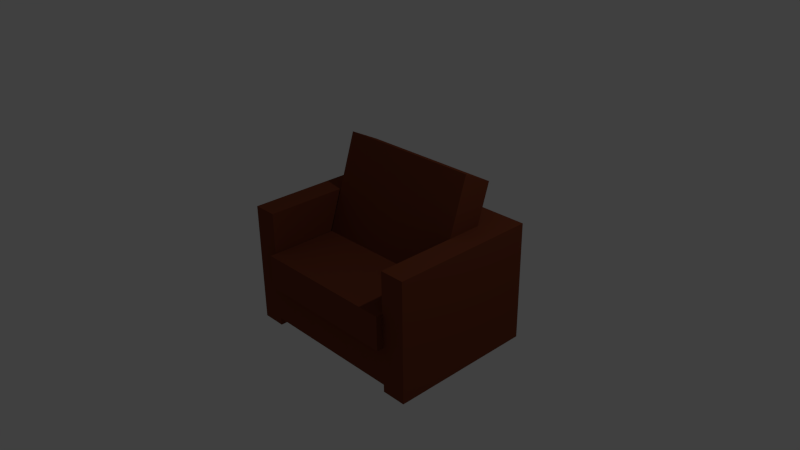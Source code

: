 # Source: Armchair.blend  (saved by Blender 2.75.0; exported with 4.5.12 LTS)
import bpy
from mathutils import Matrix  # noqa: F401  (used for matrix-valued properties, if any)

bpy.ops.wm.read_factory_settings(use_empty=True)
scene = bpy.context.scene
scene.name = 'Scene'

# ---- collections
col_collection_1 = bpy.data.collections.new('Collection 1'); scene.collection.children.link(col_collection_1)

# ---- materials (node trees are filled in below, after node groups)
mat_material_003 = bpy.data.materials.new('Material.003')
mat_material_003.alpha_threshold = 0.0
mat_material_003.roughness = 0.5

# ---- material node trees
mat_material_003.use_nodes = True; mat_material_003.node_tree.nodes.clear()
_N = mat_material_003.node_tree.nodes; _L = mat_material_003.node_tree.links
n0 = _N.new('ShaderNodeOutputMaterial'); n0.name = 'Material Output'; n0.location = (300, 300)
n1 = _N.new('ShaderNodeBsdfDiffuse'); n1.name = 'Diffuse BSDF'; n1.location = (10, 300)
n1.inputs[0].default_value = (0.1902, 0.04823, 0.02144, 1.0)
_L.new(n1.outputs[0], n0.inputs[0])
n0.is_active_output = True

# ---- world
world_world = bpy.data.worlds.new('World'); scene.world = world_world
world_world.color = (0.05088, 0.05088, 0.05088)
world_world.use_sun_shadow = False
world_world.sun_shadow_jitter_overblur = 0.0
world_world.cycles.sampling_method = 'MANUAL'
world_world.cycles.sample_map_resolution = 256

# ---- cameras
cam_camera = bpy.data.cameras.new('Camera')
cam_camera.clip_end = 100.0
cam_camera.lens = 35.0
cam_camera.sensor_width = 32.0
cam_camera.sensor_height = 18.0
cam_camera.ortho_scale = 7.314
cam_camera.dof.focus_distance = 0.0

# ---- lights
light_lamp = bpy.data.lights.new('Lamp', 'POINT')
light_lamp.transmission_factor = 0.0
light_lamp.cutoff_distance = 30.0
light_lamp.energy = 100.0
light_lamp.shadow_buffer_clip_start = 1.001
light_lamp.shadow_soft_size = 0.1
light_lamp.shadow_maximum_resolution = 0.006
light_lamp.use_absolute_resolution = True
light_lamp.cycles.use_multiple_importance_sampling = False

# ---- meshes
me_cube_009 = bpy.data.meshes.new('Cube.009')
me_cube_009.from_pydata([(-1.061, -1.135, -0.7915), (-1.061, -1.135, -0.2721), (-1.388, -1.135, -0.2721), (-1.388, -1.135, -0.7915), (-1.388, -1.135, -0.8915), (-1.061, -1.135, -0.8915), (-1.045, -1.135, -0.2721), (0.9393, -1.135, -0.7915), (0.9393, -1.135, -0.2765), (-1.045, -1.135, -0.2765), (-1.061, -1.135, 0.7279), (-1.388, -1.135, 0.7279), (-1.388, 0.374, -0.2721), (-1.388, 0.374, -0.7915), (-1.061, 0.374, -0.7915), (-1.061, 0.374, -0.8915), (-1.388, 0.374, -0.8915), (-1.045, -1.225, 0.1808), (-1.045, -0.2347, 0.1808), (-1.045, -0.2898, 0.01475), (-1.045, 0.1166, -0.1948), (-1.045, 0.2414, 0.1808), (-1.045, 0.374, 0.1808), (-1.045, 0.374, -0.2721), (-1.045, -1.225, -0.2765), (-1.061, 0.374, -0.2721), (0.9393, 0.374, -0.7915), (1.269, -1.135, -0.7915), (1.269, -1.135, -0.2721), (0.9403, -1.135, -0.2721), (0.9403, -1.135, -0.2765), (0.9403, -1.225, -0.2765), (-1.388, 0.374, 0.7279), (-1.061, 0.374, 0.7279), (-1.388, 0.8647, -0.2721), (-1.388, 0.8647, -0.7915), (-1.061, 0.8647, -0.7915), (-1.061, 0.8647, -0.8915), (-1.388, 0.8647, -0.8915), (0.9403, -1.225, 0.1808), (0.9403, -1.135, 0.1808), (0.9393, -1.135, 0.1808), (0.9393, -0.2347, 0.1808), (0.9393, 0.2414, 0.1808), (0.9393, 0.374, 0.1808), (0.9393, 0.7745, 0.1808), (0.9393, 0.7745, 0.1808), (0.9393, 0.374, 0.1808), (0.9393, 0.374, 0.5796), (-1.045, 0.374, 0.5796), (-1.045, 0.374, 0.7279), (-1.061, 0.374, 0.7279), (0.9393, 0.8647, -0.7915), (0.9393, 0.374, -0.8915), (0.9393, -1.135, -0.8915), (1.269, -1.135, -0.8915), (1.269, 0.374, -0.2721), (1.269, 0.374, -0.7915), (1.269, -1.135, 0.7279), (0.9393, -1.135, 0.7279), (-1.388, 0.8647, 0.7279), (-1.061, 0.8647, -0.2721), (-1.061, 0.8647, 0.7279), (0.9393, -0.05281, 0.7279), (0.9393, 0.374, 0.5796), (0.9393, 0.4232, 0.7279), (0.9393, 0.8647, 0.7279), (0.9393, 0.8647, -0.2721), (0.9393, 0.7745, -0.2721), (0.9393, 0.8647, 0.7279), (0.9393, 0.4232, 0.7279), (-1.061, 0.8647, 0.7279), (-1.045, 0.4232, 0.7279), (0.9393, 0.8647, -0.8915), (1.269, 0.374, -0.8915), (1.269, 0.8647, -0.2721), (1.269, 0.8647, -0.7915), (1.269, 0.374, 0.7279), (0.9403, 0.374, 0.7279), (0.9403, -0.05281, 0.7279), (0.9403, 0.4232, 0.7279), (1.269, 0.8647, 0.7279), (1.269, 0.8647, -0.8915), (-1.045, 0.6004, 1.261), (-1.045, 0.194, 1.471), (0.9403, 0.6004, 1.261), (0.9403, 0.194, 1.471)], [], [(0, 1, 2, 3), (0, 3, 4, 5), (6, 1, 0, 7, 8, 9), (2, 1, 10, 11), (2, 12, 13, 3), (14, 0, 5, 15), (3, 13, 16, 4), (15, 5, 4, 16), (17, 18, 19, 20, 21, 22, 23, 6, 9, 24), (23, 25, 1, 6), (0, 14, 26, 7), (8, 7, 27, 28, 29, 30), (24, 9, 8, 30, 31), (12, 2, 11, 32), (1, 25, 33, 10), (10, 33, 32, 11), (12, 34, 35, 13), (36, 14, 15, 37), (13, 35, 38, 16), (37, 15, 16, 38), (39, 17, 24, 31), (39, 40, 41, 42, 18, 17), (43, 44, 45, 46, 47, 22, 21), (25, 23, 22, 47, 48, 49, 50, 51), (14, 36, 52, 26), (7, 26, 53, 54), (27, 7, 54, 55), (56, 28, 27, 57), (29, 28, 58, 59, 41, 40), (40, 39, 31, 30, 29), (34, 12, 32, 60), (25, 61, 62, 33), (33, 62, 60, 32), (61, 36, 35, 34), (35, 36, 37, 38), (41, 59, 63, 42), (64, 44, 43), (65, 66, 67, 68, 45, 44, 64), (46, 45, 68), (48, 47, 46, 68, 67, 69, 70), (61, 25, 51, 71), (70, 69, 71, 51, 50, 72), (61, 67, 52, 36), (26, 52, 73, 53), (54, 53, 74, 55), (57, 27, 55, 74), (75, 56, 57, 76), (28, 56, 77, 58), (63, 59, 58, 77, 78, 79), (61, 34, 60, 62), (66, 65, 80, 78, 77, 81), (75, 67, 66, 81), (67, 61, 71, 69), (52, 67, 75, 76), (52, 76, 82, 73), (53, 73, 82, 74), (76, 57, 74, 82), (56, 75, 81, 77), (18, 21, 20, 19), (83, 72, 50, 49, 21, 18, 84), (85, 83, 84, 86), (85, 80, 65, 64, 43, 21, 49, 48, 70, 72, 83), (84, 18, 42, 63, 79, 86), (80, 85, 86, 79, 78)])
me_cube_009.materials.append(mat_material_003)
me_cube_009.use_remesh_preserve_volume = False
me_cube_009.use_remesh_preserve_attributes = False
me_cube_009.use_mirror_vertex_groups = False
me_cube_009.update()

# ---- objects
ob_cube = bpy.data.objects.new('Cube', me_cube_009)
ob_lamp = bpy.data.objects.new('Lamp', light_lamp)
ob_camera = bpy.data.objects.new('Camera', cam_camera)

# ---- transforms, parenting, visibility, modifiers, constraints
ob_cube.location = (0.3316, 0.1293, -0.06817)
ob_cube.lineart.crease_threshold = 0.0
ob_lamp.location = (4.076, 1.005, 5.904)
ob_lamp.rotation_euler = (0.6503, 0.05522, 1.866)
ob_lamp.lock_rotations_4d = False
ob_lamp.empty_display_type = 'ARROWS'
ob_lamp.color = (0.0, 0.0, 0.0, 0.0)
ob_lamp.lineart.crease_threshold = 0.0
ob_camera.location = (7.481, -6.508, 5.344)
ob_camera.rotation_euler = (1.109, 0.01082, 0.8149)
ob_camera.lock_rotations_4d = False
ob_camera.empty_display_type = 'ARROWS'
ob_camera.color = (0.0, 0.0, 0.0, 0.0)
ob_camera.display_type = 'WIRE'
ob_camera.lineart.crease_threshold = 0.0

# ---- collection membership
col_collection_1.objects.link(ob_cube)
col_collection_1.objects.link(ob_lamp)
col_collection_1.objects.link(ob_camera)

# ---- scene / render settings (as saved in the file)
scene.camera = ob_camera
scene.frame_start = 1; scene.frame_end = 250; scene.frame_set(0)
scene.render.engine = 'CYCLES'
scene.render.resolution_percentage = 50
scene.render.dither_intensity = 0.0
scene.cycles.use_denoising = False
scene.cycles.samples = 10
scene.cycles.sampling_pattern = 'TABULATED_SOBOL'
scene.cycles.light_sampling_threshold = 0.0
scene.cycles.use_adaptive_sampling = False
scene.cycles.use_light_tree = False
scene.cycles.blur_glossy = 0.0
scene.cycles.pixel_filter_type = 'GAUSSIAN'
scene.cycles.sample_clamp_indirect = 0.0
scene.view_settings.view_transform = 'Standard'
bpy.context.view_layer.update()
